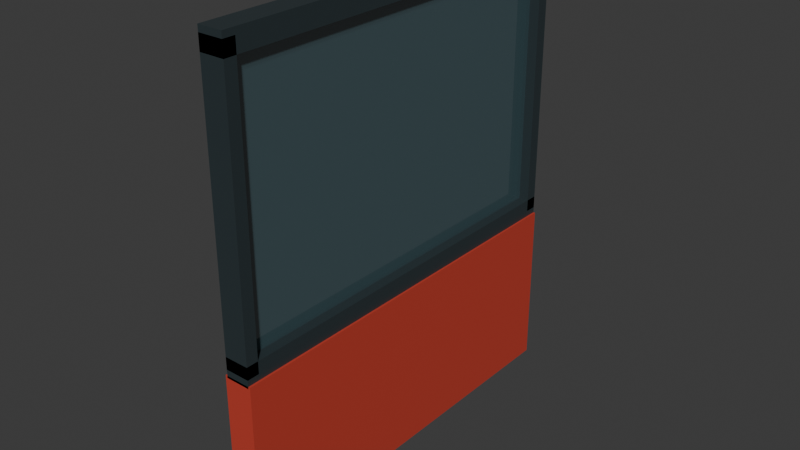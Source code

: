 # Source: ferry_bridge_side_2m.blend  (saved by Blender 4.5.91; exported with 4.5.12 LTS)
import bpy
from mathutils import Matrix  # noqa: F401  (used for matrix-valued properties, if any)

bpy.ops.wm.read_factory_settings(use_empty=True)
scene = bpy.context.scene
scene.name = 'Scene'

# ---- collections
col_collection = bpy.data.collections.new('Collection'); scene.collection.children.link(col_collection)

# ---- materials (node trees are filled in below, after node groups)
mat_paint_fascia = bpy.data.materials.new('Paint_Fascia')
mat_paint_fascia.diffuse_color = (0.55, 0.055, 0.035, 1.0)
mat_optical_ferry_glass = bpy.data.materials.new('Optical ferry glass')
mat_optical_ferry_glass.diffuse_color = (0.075, 0.14, 0.16, 0.56)
mat_fixed_blackhousing = bpy.data.materials.new('Fixed_BlackHousing')
mat_fixed_blackhousing.diffuse_color = (0.027, 0.04, 0.045, 1.0)

# ---- material node trees
mat_paint_fascia.use_nodes = True; mat_paint_fascia.node_tree.nodes.clear()
_N = mat_paint_fascia.node_tree.nodes; _L = mat_paint_fascia.node_tree.links
n0 = _N.new('ShaderNodeBsdfPrincipled'); n0.name = 'Principled BSDF'; n0.location = (-200, 100)
n0.inputs[0].default_value = (0.55, 0.055, 0.035, 1.0)
n0.inputs[2].default_value = 0.45
n1 = _N.new('ShaderNodeOutputMaterial'); n1.name = 'Material Output'; n1.location = (200, 100)
_L.new(n0.outputs[0], n1.inputs[0])
n1.is_active_output = True
mat_optical_ferry_glass.use_nodes = True; mat_optical_ferry_glass.node_tree.nodes.clear()
_N = mat_optical_ferry_glass.node_tree.nodes; _L = mat_optical_ferry_glass.node_tree.links
n0 = _N.new('ShaderNodeBsdfPrincipled'); n0.name = 'Principled BSDF'; n0.location = (-200, 100)
n0.inputs[0].default_value = (0.075, 0.14, 0.16, 0.56)
n0.inputs[1].default_value = 0.12
n0.inputs[2].default_value = 0.12
n0.inputs[4].default_value = 0.56
n1 = _N.new('ShaderNodeOutputMaterial'); n1.name = 'Material Output'; n1.location = (200, 100)
_L.new(n0.outputs[0], n1.inputs[0])
n1.is_active_output = True
mat_fixed_blackhousing.use_nodes = True; mat_fixed_blackhousing.node_tree.nodes.clear()
_N = mat_fixed_blackhousing.node_tree.nodes; _L = mat_fixed_blackhousing.node_tree.links
n0 = _N.new('ShaderNodeBsdfPrincipled'); n0.name = 'Principled BSDF'; n0.location = (-200, 100)
n0.inputs[0].default_value = (0.027, 0.04, 0.045, 1.0)
n0.inputs[2].default_value = 0.45
n1 = _N.new('ShaderNodeOutputMaterial'); n1.name = 'Material Output'; n1.location = (200, 100)
_L.new(n0.outputs[0], n1.inputs[0])
n1.is_active_output = True

# ---- world
world_world = bpy.data.worlds.new('World'); scene.world = world_world
world_world.use_nodes = True; world_world.node_tree.nodes.clear()
_N = world_world.node_tree.nodes; _L = world_world.node_tree.links
n0 = _N.new('ShaderNodeOutputWorld'); n0.name = 'World Output'; n0.location = (200, 100)
n1 = _N.new('ShaderNodeBackground'); n1.name = 'Background'; n1.location = (-200, 100)
n1.inputs[0].default_value = (0.05088, 0.05088, 0.05088, 1.0)
_L.new(n1.outputs[0], n0.inputs[0])
n0.is_active_output = True
world_world.color = (0.05088, 0.05088, 0.05088)
world_world.sun_shadow_jitter_overblur = 0.0

# ---- meshes
me_cube_155 = bpy.data.meshes.new('Cube.155')
me_cube_155.from_pydata([(-0.07, -1.0, 0.0), (-0.07, -1.0, 0.84), (-0.07, 1.0, 0.0), (-0.07, 1.0, 0.84), (0.07, -1.0, 0.0), (0.07, -1.0, 0.84), (0.07, 1.0, 0.0), (0.07, 1.0, 0.84)], [], [(0, 1, 3, 2), (2, 3, 7, 6), (6, 7, 5, 4), (4, 5, 1, 0), (2, 6, 4, 0), (7, 3, 1, 5)])
_uv = me_cube_155.uv_layers.new(name='UVMap')
_uv.uv.foreach_set('vector', [0.375, 0.0, 0.625, 0.0, 0.625, 0.25, 0.375, 0.25, 0.375, 0.25, 0.625, 0.25, 0.625, 0.5, 0.375, 0.5, 0.375, 0.5, 0.625, 0.5, 0.625, 0.75, 0.375, 0.75, 0.375, 0.75, 0.625, 0.75, 0.625, 1.0, 0.375, 1.0, 0.125, 0.5, 0.375, 0.5, 0.375, 0.75, 0.125, 0.75, 0.625, 0.5, 0.875, 0.5, 0.875, 0.75, 0.625, 0.75])
me_cube_155.materials.append(mat_paint_fascia)
me_cube_155.update()
me_cube_156 = bpy.data.meshes.new('Cube.156')
me_cube_156.from_pydata([(-0.009, -0.95, 0.905), (-0.009, -0.95, 2.215), (-0.009, 0.95, 0.905), (-0.009, 0.95, 2.215), (0.009, -0.95, 0.905), (0.009, -0.95, 2.215), (0.009, 0.95, 0.905), (0.009, 0.95, 2.215)], [], [(0, 1, 3, 2), (2, 3, 7, 6), (6, 7, 5, 4), (4, 5, 1, 0), (2, 6, 4, 0), (7, 3, 1, 5)])
_uv = me_cube_156.uv_layers.new(name='UVMap')
_uv.uv.foreach_set('vector', [0.375, 0.0, 0.625, 0.0, 0.625, 0.25, 0.375, 0.25, 0.375, 0.25, 0.625, 0.25, 0.625, 0.5, 0.375, 0.5, 0.375, 0.5, 0.625, 0.5, 0.625, 0.75, 0.375, 0.75, 0.375, 0.75, 0.625, 0.75, 0.625, 1.0, 0.375, 1.0, 0.125, 0.5, 0.375, 0.5, 0.375, 0.75, 0.125, 0.75, 0.625, 0.5, 0.875, 0.5, 0.875, 0.75, 0.625, 0.75])
me_cube_156.materials.append(mat_optical_ferry_glass)
me_cube_156.update()
me_cube_157 = bpy.data.meshes.new('Cube.157')
me_cube_157.from_pydata([(-0.06, -1.0, 0.87), (-0.06, -1.0, 2.25), (-0.06, -0.94, 0.87), (-0.06, -0.94, 2.25), (0.06, -1.0, 0.87), (0.06, -1.0, 2.25), (0.06, -0.94, 0.87), (0.06, -0.94, 2.25), (-0.06, 0.94, 0.87), (-0.06, 0.94, 2.25), (-0.06, 1.0, 0.87), (-0.06, 1.0, 2.25), (0.06, 0.94, 0.87), (0.06, 0.94, 2.25), (0.06, 1.0, 0.87), (0.06, 1.0, 2.25), (-0.06, -1.0, 0.83), (-0.06, -1.0, 0.93), (-0.06, 1.0, 0.83), (-0.06, 1.0, 0.93), (0.06, -1.0, 0.83), (0.06, -1.0, 0.93), (0.06, 1.0, 0.83), (0.06, 1.0, 0.93), (-0.06, -1.0, 2.18), (-0.06, -1.0, 2.28), (-0.06, 1.0, 2.18), (-0.06, 1.0, 2.28), (0.06, -1.0, 2.18), (0.06, -1.0, 2.28), (0.06, 1.0, 2.18), (0.06, 1.0, 2.28)], [], [(0, 1, 3, 2), (2, 3, 7, 6), (6, 7, 5, 4), (4, 5, 1, 0), (2, 6, 4, 0), (7, 3, 1, 5), (8, 9, 11, 10), (10, 11, 15, 14), (14, 15, 13, 12), (12, 13, 9, 8), (10, 14, 12, 8), (15, 11, 9, 13), (16, 17, 19, 18), (18, 19, 23, 22), (22, 23, 21, 20), (20, 21, 17, 16), (18, 22, 20, 16), (23, 19, 17, 21), (24, 25, 27, 26), (26, 27, 31, 30), (30, 31, 29, 28), (28, 29, 25, 24), (26, 30, 28, 24), (31, 27, 25, 29)])
_uv = me_cube_157.uv_layers.new(name='UVMap')
_uv.uv.foreach_set('vector', [0.375, 0.0, 0.625, 0.0, 0.625, 0.25, 0.375, 0.25, 0.375, 0.25, 0.625, 0.25, 0.625, 0.5, 0.375, 0.5, 0.375, 0.5, 0.625, 0.5, 0.625, 0.75, 0.375, 0.75, 0.375, 0.75, 0.625, 0.75, 0.625, 1.0, 0.375, 1.0, 0.125, 0.5, 0.375, 0.5, 0.375, 0.75, 0.125, 0.75, 0.625, 0.5, 0.875, 0.5, 0.875, 0.75, 0.625, 0.75, 0.375, 0.0, 0.625, 0.0, 0.625, 0.25, 0.375, 0.25, 0.375, 0.25, 0.625, 0.25, 0.625, 0.5, 0.375, 0.5, 0.375, 0.5, 0.625, 0.5, 0.625, 0.75, 0.375, 0.75, 0.375, 0.75, 0.625, 0.75, 0.625, 1.0, 0.375, 1.0, 0.125, 0.5, 0.375, 0.5, 0.375, 0.75, 0.125, 0.75, 0.625, 0.5, 0.875, 0.5, 0.875, 0.75, 0.625, 0.75, 0.375, 0.0, 0.625, 0.0, 0.625, 0.25, 0.375, 0.25, 0.375, 0.25, 0.625, 0.25, 0.625, 0.5, 0.375, 0.5, 0.375, 0.5, 0.625, 0.5, 0.625, 0.75, 0.375, 0.75, 0.375, 0.75, 0.625, 0.75, 0.625, 1.0, 0.375, 1.0, 0.125, 0.5, 0.375, 0.5, 0.375, 0.75, 0.125, 0.75, 0.625, 0.5, 0.875, 0.5, 0.875, 0.75, 0.625, 0.75, 0.375, 0.0, 0.625, 0.0, 0.625, 0.25, 0.375, 0.25, 0.375, 0.25, 0.625, 0.25, 0.625, 0.5, 0.375, 0.5, 0.375, 0.5, 0.625, 0.5, 0.625, 0.75, 0.375, 0.75, 0.375, 0.75, 0.625, 0.75, 0.625, 1.0, 0.375, 1.0, 0.125, 0.5, 0.375, 0.5, 0.375, 0.75, 0.125, 0.75, 0.625, 0.5, 0.875, 0.5, 0.875, 0.75, 0.625, 0.75])
me_cube_157.materials.append(mat_fixed_blackhousing)
me_cube_157.update()

# ---- objects
ob_ferry_bridge_side_2m__paint_fascia = bpy.data.objects.new('ferry_bridge_side_2m__Paint_Fascia', me_cube_155)
ob_ferry_bridge_side_2m__optical_ferry_glass = bpy.data.objects.new('ferry_bridge_side_2m__Optical ferry glass', me_cube_156)
ob_ferry_bridge_side_2m__fixed_blackhousing = bpy.data.objects.new('ferry_bridge_side_2m__Fixed_BlackHousing', me_cube_157)

# ---- transforms, parenting, visibility, modifiers, constraints
ob_ferry_bridge_side_2m__paint_fascia.location = (0.0, 0.0, 0.0)
ob_ferry_bridge_side_2m__optical_ferry_glass.location = (0.0, 0.0, 0.0)
ob_ferry_bridge_side_2m__fixed_blackhousing.location = (0.0, 0.0, 0.0)

# ---- collection membership
col_collection.objects.link(ob_ferry_bridge_side_2m__paint_fascia)
col_collection.objects.link(ob_ferry_bridge_side_2m__optical_ferry_glass)
col_collection.objects.link(ob_ferry_bridge_side_2m__fixed_blackhousing)

# ---- scene / render settings (as saved in the file)
scene.frame_start = 1; scene.frame_end = 250; scene.frame_set(1)
scene.render.engine = 'BLENDER_EEVEE_NEXT'
bpy.context.view_layer.update()

# ---- added for rendering (the .blend has no active camera and no usable light): camera, sun
cam_auto = bpy.data.cameras.new('AutoCamera')
cam_auto.lens = 50.0
cam_auto.sensor_width = 36.0
cam_auto.clip_end = 1000.0
ob_auto_camera = bpy.data.objects.new('AutoCamera', cam_auto)
scene.collection.objects.link(ob_auto_camera)
ob_auto_camera.location = (2.80909, -3.37091, 3.38727)
ob_auto_camera.rotation_euler = (1.09748, -7.21219e-08, 0.694738)
scene.camera = ob_auto_camera
light_auto_sun = bpy.data.lights.new('AutoSun', 'SUN')
light_auto_sun.energy = 3.0
light_auto_sun.angle = 0.0523599
ob_auto_sun = bpy.data.objects.new('AutoSun', light_auto_sun)
scene.collection.objects.link(ob_auto_sun)
ob_auto_sun.rotation_euler = (0.872665, 0.174533, 0.523599)
bpy.context.view_layer.update()
